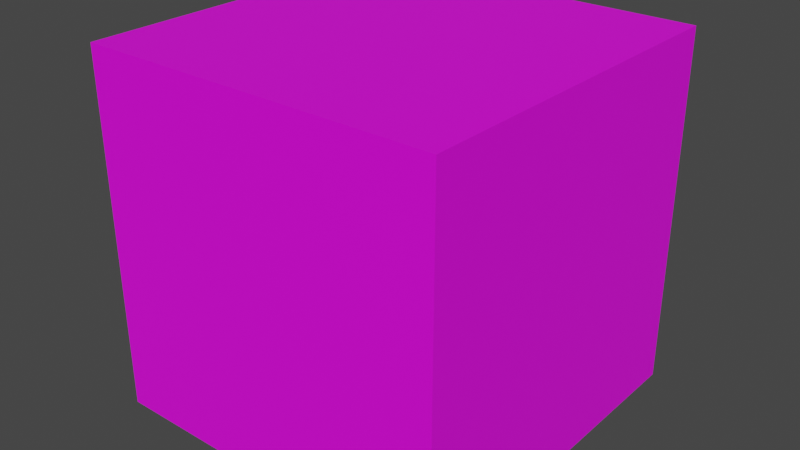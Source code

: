 # Source: player.blend  (saved by Blender 2.83.18; exported with 4.5.12 LTS)
import bpy
from mathutils import Matrix  # noqa: F401  (used for matrix-valued properties, if any)

bpy.ops.wm.read_factory_settings(use_empty=True)
scene = bpy.context.scene
scene.name = 'Scene'

# ---- collections
col_collection = bpy.data.collections.new('Collection'); scene.collection.children.link(col_collection)

# ---- images (referenced by path relative to the original .blend; pixels are not part of the script)
import os
ASSET_DIR = os.environ.get("B2B_ASSET_DIR", "")  # directory of the original .blend (textures are referenced by path, not embedded)
HERE = os.path.dirname(os.path.abspath(__file__))  # packed textures are extracted next to this script under _unpacked/

def load_image(name, relpath, width, height, colorspace="sRGB"):
    """Load a texture the original file referenced (path relative to the .blend, or extracted next to this script)."""
    p = next((c for c in (os.path.join(HERE, relpath), os.path.join(ASSET_DIR, relpath)) if relpath and os.path.exists(c)), "")
    if p:
        img = bpy.data.images.load(p, check_existing=True)
        img.name = name
    else:  # same state as the original file: an image datablock whose file is absent (Cycles renders it pink)
        img = bpy.data.images.new(name, width, height)
        img.source = "FILE"
        img.filepath = "//" + (relpath or name)
    img.colorspace_settings.name = colorspace
    return img
img_diffusyellow_tga = load_image('diffusyellow.tga', 'yellow.png', 1024, 1024, 'sRGB')

# ---- materials (node trees are filled in below, after node groups)
mat_material_001 = bpy.data.materials.new('Material.001')
mat_material_001.use_transparent_shadow = False

# ---- material node trees
mat_material_001.use_nodes = True; mat_material_001.node_tree.nodes.clear()
_N = mat_material_001.node_tree.nodes; _L = mat_material_001.node_tree.links
n0 = _N.new('ShaderNodeBsdfPrincipled'); n0.name = 'Principled BSDF'; n0.location = (10, 300)
n0.distribution = 'GGX'
n0.subsurface_method = 'BURLEY'
n0.inputs[3].default_value = 1.45
n0.inputs[27].default_value = (0.0, 0.0, 0.0, 1.0)
n0.inputs[28].default_value = 1.0
n1 = _N.new('ShaderNodeOutputMaterial'); n1.name = 'Material Output'; n1.location = (300, 300)
n2 = _N.new('ShaderNodeTexImage'); n2.name = 'Image Texture'; n2.location = (-470, 138)
n2.image = img_diffusyellow_tga
_L.new(n0.outputs[0], n1.inputs[0])
_L.new(n2.outputs[0], n0.inputs[0])
n1.is_active_output = True

# ---- world
world_world = bpy.data.worlds.new('World'); scene.world = world_world
world_world.use_nodes = True; world_world.node_tree.nodes.clear()
_N = world_world.node_tree.nodes; _L = world_world.node_tree.links
n0 = _N.new('ShaderNodeOutputWorld'); n0.name = 'World Output'; n0.location = (300, 300)
n1 = _N.new('ShaderNodeBackground'); n1.name = 'Background'; n1.location = (10, 300)
n1.inputs[0].default_value = (0.05088, 0.05088, 0.05088, 1.0)
_L.new(n1.outputs[0], n0.inputs[0])
n0.is_active_output = True
world_world.color = (0.05088, 0.05088, 0.05088)
world_world.use_sun_shadow = False
world_world.sun_shadow_jitter_overblur = 0.0

# ---- meshes
me_cube_001 = bpy.data.meshes.new('Cube.001')
me_cube_001.from_pydata([(-1.0, -1.0, -1.0), (-1.0, -1.0, 1.0), (-1.0, 1.0, -1.0), (-1.0, 1.0, 1.0), (1.0, -1.0, -1.0), (1.0, -1.0, 1.0), (1.0, 1.0, -1.0), (1.0, 1.0, 1.0)], [], [(0, 1, 3, 2), (2, 3, 7, 6), (6, 7, 5, 4), (4, 5, 1, 0), (2, 6, 4, 0), (7, 3, 1, 5)])
_uv = me_cube_001.uv_layers.new(name='UVMap')
_uv.uv.foreach_set('vector', [0.2688, 0.2688, 0.4812, 0.2688, 0.4812, 0.4812, 0.2688, 0.4812, 0.2705, 0.2705, 0.4795, 0.2705, 0.4795, 0.4795, 0.2705, 0.4795, 0.271, 0.271, 0.479, 0.271, 0.479, 0.479, 0.271, 0.479, 0.2705, 0.2705, 0.4795, 0.2705, 0.4795, 0.4795, 0.2705, 0.4795, 0.2698, 0.2698, 0.4802, 0.2698, 0.4802, 0.4802, 0.2698, 0.4802, 0.2705, 0.2703, 0.4795, 0.2703, 0.4795, 0.4805, 0.2705, 0.4805])
me_cube_001.materials.append(mat_material_001)
me_cube_001.use_remesh_fix_poles = True
me_cube_001.use_remesh_preserve_attributes = False
me_cube_001.use_mirror_vertex_groups = False
me_cube_001.update()

# ---- objects
ob_cube = bpy.data.objects.new('Cube', me_cube_001)

# ---- transforms, parenting, visibility, modifiers, constraints
ob_cube.location = (0.0, 0.0, 0.0)
ob_cube.lineart.crease_threshold = 0.0

# ---- collection membership
col_collection.objects.link(ob_cube)

# ---- scene / render settings (as saved in the file)
scene.frame_start = 1; scene.frame_end = 250; scene.frame_set(1)
scene.render.engine = 'BLENDER_EEVEE_NEXT'
scene.cycles.use_denoising = False
scene.cycles.samples = 128
scene.cycles.sampling_pattern = 'TABULATED_SOBOL'
scene.cycles.use_adaptive_sampling = False
scene.cycles.use_light_tree = False
scene.view_settings.view_transform = 'Filmic'
bpy.context.view_layer.update()

# ---- added for rendering (the .blend has no active camera and no usable light): camera, sun
cam_auto = bpy.data.cameras.new('AutoCamera')
cam_auto.lens = 50.0
cam_auto.sensor_width = 36.0
cam_auto.clip_end = 1000.0
ob_auto_camera = bpy.data.objects.new('AutoCamera', cam_auto)
scene.collection.objects.link(ob_auto_camera)
ob_auto_camera.location = (3.20507, -3.84609, 2.56406)
ob_auto_camera.rotation_euler = (1.09748, -7.21219e-08, 0.694738)
scene.camera = ob_auto_camera
light_auto_sun = bpy.data.lights.new('AutoSun', 'SUN')
light_auto_sun.energy = 3.0
light_auto_sun.angle = 0.0523599
ob_auto_sun = bpy.data.objects.new('AutoSun', light_auto_sun)
scene.collection.objects.link(ob_auto_sun)
ob_auto_sun.rotation_euler = (0.872665, 0.174533, 0.523599)
bpy.context.view_layer.update()
